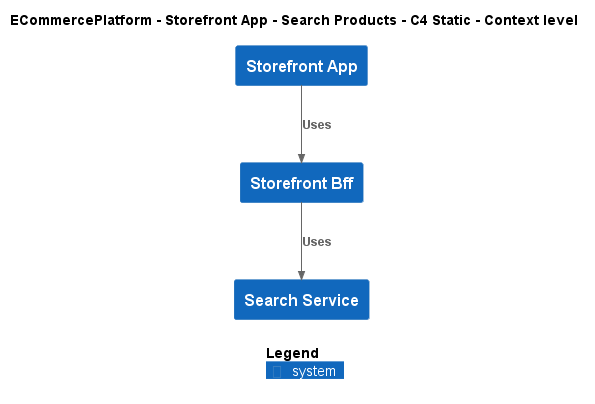

The diagram above was rendered by PlantUML. Its source (embedded in the PNG):
@startuml
!include ..\..\..\..\..\.c4s\C4_Context.puml

AddElementTag("c4interflow:lifecycle:new", $bgColor=green, $fontColor=#ffffff, $borderColor=green, $shadowing="False")
AddElementTag("c4interflow:lifecycle:changed", $bgColor=orange, $fontColor=#ffffff, $borderColor=orange, $shadowing="False")
AddElementTag("c4interflow:lifecycle:removed", $bgColor=red, $fontColor=#ffffff, $borderColor=red, $shadowing="False")

AddRelTag("c4interflow:lifecycle:new", $textColor=green, $lineColor=green)
AddRelTag("c4interflow:lifecycle:changed", $textColor=orange, $lineColor=orange)
AddRelTag("c4interflow:lifecycle:removed", $textColor=red, $lineColor=red)

SHOW_PERSON_PORTRAIT()
LAYOUT_TOP_DOWN()

skinparam linetype polyline

title ECommercePlatform - Storefront App - Search Products - C4 Static - Context level

System(ECommercePlatform.SoftwareSystems.StorefrontApp, "Storefront App", "")
System(ECommercePlatform.SoftwareSystems.StorefrontBff, "Storefront Bff", "")
System(ECommercePlatform.SoftwareSystems.SearchService, "Search Service", "")

Rel(ECommercePlatform.SoftwareSystems.StorefrontApp, ECommercePlatform.SoftwareSystems.StorefrontBff, "Uses")
Rel(ECommercePlatform.SoftwareSystems.StorefrontBff, ECommercePlatform.SoftwareSystems.SearchService, "Uses")


SHOW_LEGEND()
@enduml